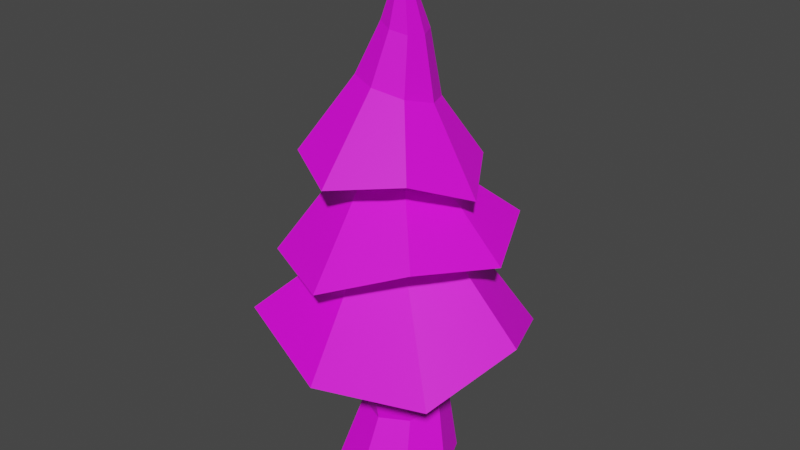 # Source: Tree01.blend  (saved by Blender 3.0.42; exported with 4.5.12 LTS)
import bpy
from mathutils import Matrix  # noqa: F401  (used for matrix-valued properties, if any)

bpy.ops.wm.read_factory_settings(use_empty=True)
scene = bpy.context.scene
scene.name = 'Scene'

# ---- images (referenced by path relative to the original .blend; pixels are not part of the script)
import os
ASSET_DIR = os.environ.get("B2B_ASSET_DIR", "")  # directory of the original .blend (textures are referenced by path, not embedded)
HERE = os.path.dirname(os.path.abspath(__file__))  # packed textures are extracted next to this script under _unpacked/

def load_image(name, relpath, width, height, colorspace="sRGB"):
    """Load a texture the original file referenced (path relative to the .blend, or extracted next to this script)."""
    p = next((c for c in (os.path.join(HERE, relpath), os.path.join(ASSET_DIR, relpath)) if relpath and os.path.exists(c)), "")
    if p:
        img = bpy.data.images.load(p, check_existing=True)
        img.name = name
    else:  # same state as the original file: an image datablock whose file is absent (Cycles renders it pink)
        img = bpy.data.images.new(name, width, height)
        img.source = "FILE"
        img.filepath = "//" + (relpath or name)
    img.colorspace_settings.name = colorspace
    return img
img_grass001_albedo_jpg = load_image('Grass001_Albedo.jpg', 'Grass001_Albedo.jpg', 1024, 1024, 'sRGB')
img_bark012_albedo_jpg = load_image('Bark012_Albedo.jpg', 'Bark012_Albedo.jpg', 1024, 1024, 'sRGB')

# ---- materials (node trees are filled in below, after node groups)
mat_material_006 = bpy.data.materials.new('Material_006')
mat_material_006.use_transparent_shadow = False
mat_material_006.diffuse_color = (0.1057, 0.287, 0.01269, 1.0)
mat_material_006.roughness = 0.5528
mat_material_005 = bpy.data.materials.new('Material_005')
mat_material_005.use_transparent_shadow = False
mat_material_005.diffuse_color = (0.5984, 0.3217, 0.04238, 1.0)
mat_material_005.roughness = 0.5528

# ---- material node trees
mat_material_006.use_nodes = True; mat_material_006.node_tree.nodes.clear()
_N = mat_material_006.node_tree.nodes; _L = mat_material_006.node_tree.links
n0 = _N.new('ShaderNodeBsdfPrincipled'); n0.name = 'Principled BSDF'; n0.location = (10, 300)
n0.distribution = 'GGX'
n0.subsurface_method = 'RANDOM_WALK_SKIN'
n0.inputs[2].default_value = 0.5528
n0.inputs[3].default_value = 1.45
n0.inputs[27].default_value = (0.0, 0.0, 0.0, 1.0)
n0.inputs[28].default_value = 1.0
n1 = _N.new('ShaderNodeNormalMap'); n1.name = 'Normal Map'; n1.location = (-300, -300)
n1.label = 'Normal/Map'
n2 = _N.new('ShaderNodeOutputMaterial'); n2.name = 'Material Output'; n2.location = (300, 300)
n3 = _N.new('ShaderNodeTexImage'); n3.name = 'Image Texture'; n3.location = (-418, 244)
n3.image = img_grass001_albedo_jpg
_L.new(n0.outputs[0], n2.inputs[0])
_L.new(n1.outputs[0], n0.inputs[5])
_L.new(n3.outputs[0], n0.inputs[0])
n2.is_active_output = True
mat_material_005.use_nodes = True; mat_material_005.node_tree.nodes.clear()
_N = mat_material_005.node_tree.nodes; _L = mat_material_005.node_tree.links
n0 = _N.new('ShaderNodeBsdfPrincipled'); n0.name = 'Principled BSDF'; n0.location = (10, 300)
n0.distribution = 'GGX'
n0.subsurface_method = 'RANDOM_WALK_SKIN'
n0.inputs[2].default_value = 0.5528
n0.inputs[3].default_value = 1.45
n0.inputs[27].default_value = (0.0, 0.0, 0.0, 1.0)
n0.inputs[28].default_value = 1.0
n1 = _N.new('ShaderNodeOutputMaterial'); n1.name = 'Material Output'; n1.location = (300, 300)
n2 = _N.new('ShaderNodeNormalMap'); n2.name = 'Normal Map'; n2.location = (-300, -300)
n2.label = 'Normal/Map'
n3 = _N.new('ShaderNodeTexImage'); n3.name = 'Image Texture'; n3.location = (-449, 204)
n3.image = img_bark012_albedo_jpg
_L.new(n0.outputs[0], n1.inputs[0])
_L.new(n2.outputs[0], n0.inputs[5])
_L.new(n3.outputs[0], n0.inputs[0])
n1.is_active_output = True

# ---- world
world_world = bpy.data.worlds.new('World'); scene.world = world_world
world_world.use_nodes = True; world_world.node_tree.nodes.clear()
_N = world_world.node_tree.nodes; _L = world_world.node_tree.links
n0 = _N.new('ShaderNodeOutputWorld'); n0.name = 'World Output'; n0.location = (300, 300)
n1 = _N.new('ShaderNodeBackground'); n1.name = 'Background'; n1.location = (10, 300)
n1.inputs[0].default_value = (0.05088, 0.05088, 0.05088, 1.0)
_L.new(n1.outputs[0], n0.inputs[0])
n0.is_active_output = True
world_world.color = (0.05088, 0.05088, 0.05088)
world_world.use_sun_shadow = False
world_world.sun_shadow_jitter_overblur = 0.0

# ---- meshes
me_scene = bpy.data.meshes.new('Scene')
me_scene.from_pydata([(0.2525, 0.09449, 4.323), (0.2016, -0.1944, 4.994), (0.1106, 0.1552, 4.36), (-0.03132, -0.1987, 4.397), (0.1106, -0.2594, 4.36), (-0.03132, 0.09449, 4.397), (-0.09009, -0.05211, 4.412), (0.3112, -0.05211, 4.308), (0.2525, -0.1987, 4.323), (-0.7765, 0.7256, 1.714), (-0.2142, 0.2142, 1.553), (3.661e-09, 0.3029, 1.553), (0.1436, 1.153, 1.563), (-0.4131, 0.4195, 2.248), (-0.6885, 0.7202, 2.377), (-1.102, 0.05309, 2.053), (-0.5842, -2.759e-07, 2.217), (0.933, 0.8533, 1.445), (0.4131, 0.4195, 2.394), (2.4e-08, 0.5933, 2.321), (1.005, -0.8525, 1.356), (0.4131, -0.4195, 2.394), (0.5842, -2.429e-07, 2.424), (1.315, -0.00245, 1.698), (-1.016, -0.8829, 1.628), (-0.4131, -0.4195, 2.248), (7.507e-08, -0.5933, 2.321), (5.798e-05, -1.204, 1.357), (-1.257, 0.1301, 1.384), (0.7661, 0.7804, 2.561), (0.3216, 0.3171, 3.024), (3.676e-09, 0.4485, 3.002), (-0.002143, 1.104, 2.425), (1.109, 0.004392, 2.425), (-0.0192, -1.106, 2.235), (0.7661, -0.7801, 2.561), (-0.7704, -0.7801, 2.289), (-0.4548, -3.016e-07, 3.077), (-0.9062, -0.03391, 2.994), (-0.5853, -0.6524, 3.258), (-0.3216, -0.3171, 3.131), (0.3216, -0.3171, 3.131), (0.4548, -2.776e-07, 3.077), (4.343e-08, -0.4485, 3.153), (-0.3216, 0.3171, 3.024), (0.9022, -0.09582, 3.018), (0.3835, -0.01249, 3.729), (0.2599, 0.2521, 3.693), (0.554, 0.4742, 3.174), (0.01707, 0.7816, 3.017), (-0.5853, 0.5356, 3.058), (0.6194, -0.6524, 3.258), (-0.02541, -0.9557, 3.147), (-0.2473, -0.2822, 3.913), (0.0248, -0.3903, 3.884), (0.2861, -0.2786, 3.808), (-0.3708, -0.01765, 3.877), (-0.01219, 0.3602, 3.722), (-0.2735, 0.2484, 3.798), (0.2142, 0.2142, 1.553), (0.3029, -2.457e-07, 1.553), (0.2142, -0.2142, 1.553), (3.014e-08, -0.3029, 1.553), (-0.2142, -0.2142, 1.553), (-0.3029, -2.625e-07, 1.553), (-0.01094, 0.2814, 1.176), (0.2276, 0.1812, 1.135), (0.2276, -0.3029, 1.135), (0.2995, -0.2006, 0.5634), (0.004041, -0.3186, 0.5311), (-0.01094, -0.4032, 1.176), (0.3264, -0.0609, 1.118), (-0.2495, -0.3029, 1.217), (-0.3483, -0.0609, 1.234), (-0.2495, 0.1812, 1.217), (0.2995, 0.3694, 0.7194), (0.4081, 0.4081, -0.01503), (0.5771, -2.43e-07, -0.01503), (0.4219, 0.08445, 0.6414), (-0.2914, -0.2006, 0.5634), (-0.4138, 0.08445, 0.6414), (-0.2914, 0.3694, 0.7194), (0.004041, 0.4875, 0.7518), (-0.4081, 0.4081, -0.01503), (-0.5771, -2.752e-07, -0.01503), (0.4081, -0.4081, -0.01503), (4.113e-08, -0.5771, -0.01503), (-9.318e-09, 0.5771, -0.01503), (-0.4081, -0.4081, -0.01503)], [], [(0, 2, 1), (3, 4, 1), (5, 6, 1), (7, 0, 1), (4, 8, 1), (6, 3, 1), (2, 5, 1), (9, 11, 10), (9, 12, 11), (13, 15, 14), (13, 16, 15), (17, 19, 18), (17, 12, 19), (20, 22, 21), (20, 23, 22), (24, 26, 25), (24, 27, 26), (9, 16, 13), (9, 28, 16), (23, 18, 22), (23, 17, 18), (27, 21, 26), (27, 20, 21), (28, 25, 16), (28, 24, 25), (12, 13, 19), (12, 9, 13), (29, 31, 30), (29, 32, 31), (22, 29, 33), (22, 18, 29), (26, 35, 34), (26, 21, 35), (16, 36, 15), (16, 25, 36), (19, 14, 32), (19, 13, 14), (18, 32, 29), (18, 19, 32), (21, 33, 35), (21, 22, 33), (25, 34, 36), (25, 26, 34), (37, 39, 38), (37, 40, 39), (35, 42, 41), (35, 33, 42), (36, 43, 40), (36, 34, 43), (14, 37, 44), (14, 15, 37), (33, 30, 42), (33, 29, 30), (34, 41, 43), (34, 35, 41), (15, 40, 37), (15, 36, 40), (32, 44, 31), (32, 14, 44), (45, 47, 46), (45, 48, 47), (31, 50, 49), (31, 44, 50), (30, 49, 48), (30, 31, 49), (41, 45, 51), (41, 42, 45), (40, 52, 39), (40, 43, 52), (44, 38, 50), (44, 37, 38), (42, 48, 45), (42, 30, 48), (43, 51, 52), (43, 41, 51), (53, 4, 3), (53, 54, 4), (52, 55, 54), (52, 51, 55), (38, 53, 56), (38, 39, 53), (49, 58, 57), (49, 50, 58), (48, 57, 47), (48, 49, 57), (51, 46, 55), (51, 45, 46), (39, 54, 53), (39, 52, 54), (50, 38, 56), (50, 56, 58), (58, 56, 6), (58, 6, 5), (46, 0, 7), (46, 47, 0), (54, 8, 4), (54, 55, 8), (56, 3, 6), (56, 53, 3), (57, 5, 2), (57, 58, 5), (47, 2, 0), (47, 57, 2), (55, 46, 7), (55, 7, 8), (8, 7, 1), (12, 59, 11), (12, 17, 59), (23, 61, 60), (23, 20, 61), (27, 63, 62), (27, 24, 63), (28, 10, 64), (28, 9, 10), (17, 60, 59), (17, 23, 60), (20, 62, 61), (20, 27, 62), (24, 64, 63), (24, 28, 64), (11, 66, 65), (11, 59, 66), (67, 69, 68), (67, 70, 69), (60, 67, 71), (60, 61, 67), (62, 72, 70), (62, 63, 72), (64, 74, 73), (64, 10, 74), (59, 71, 66), (59, 60, 71), (61, 70, 67), (61, 62, 70), (63, 73, 72), (63, 64, 73), (10, 65, 74), (10, 11, 65), (75, 77, 76), (75, 78, 77), (72, 80, 79), (72, 73, 80), (74, 82, 81), (74, 65, 82), (65, 75, 82), (65, 66, 75), (71, 68, 78), (71, 67, 68), (70, 79, 69), (70, 72, 79), (73, 74, 81), (73, 81, 80), (80, 81, 83), (80, 83, 84), (66, 78, 75), (66, 71, 78), (85, 76, 77), (76, 85, 86), (76, 86, 87), (87, 86, 88), (87, 88, 83), (83, 88, 84), (68, 86, 85), (68, 69, 86), (79, 84, 88), (79, 80, 84), (81, 87, 83), (81, 82, 87), (82, 76, 87), (82, 75, 76), (78, 85, 77), (78, 68, 85), (69, 88, 86), (69, 79, 88)])
me_scene.polygons.foreach_set('use_smooth', [True] * 174)
me_scene.polygons.foreach_set('material_index', [0, 0, 0, 0, 0, 0, 0, 0, 0, 0, 0, 0, 0, 0, 0, 0, 0, 0, 0, 0, 0, 0, 0, 0, 0, 0, 0, 0, 0, 0, 0, 0, 0, 0, 0, 0, 0, 0, 0, 0, 0, 0, 0, 0, 0, 0, 0, 0, 0, 0, 0, 0, 0, 0, 0, 0, 0, 0, 0, 0, 0, 0, 0, 0, 0, 0, 0, 0, 0, 0, 0, 0, 0, 0, 0, 0, 0, 0, 0, 0, 0, 0, 0, 0, 0, 0, 0, 0, 0, 0, 0, 0, 0, 0, 0, 0, 0, 0, 0, 0, 0, 0, 0, 0, 0, 0, 0, 0, 0, 0, 0, 0, 0, 0, 0, 0, 0, 0, 0, 0, 1, 1, 1, 1, 1, 1, 1, 1, 1, 1, 1, 1, 1, 1, 1, 1, 1, 1, 1, 1, 1, 1, 1, 1, 1, 1, 1, 1, 1, 1, 1, 1, 1, 1, 1, 1, 1, 1, 1, 1, 1, 1, 1, 1, 1, 1, 1, 1, 1, 1, 1, 1, 1, 1])
_k = set([(0, 1), (0, 2), (0, 7), (0, 47), (1, 2), (1, 3), (1, 4), (1, 5), (1, 6), (1, 7), (1, 8), (2, 5), (2, 57), (3, 4), (3, 6), (3, 53), (4, 8), (4, 54), (5, 6), (5, 58), (6, 56), (7, 46), (8, 55), (9, 10), (9, 12), (9, 13), (9, 28), (10, 11), (10, 64), (10, 74), (11, 12), (11, 59), (11, 65), (12, 17), (12, 19), (13, 14), (13, 16), (13, 19), (14, 15), (14, 32), (14, 44), (15, 16), (15, 36), (15, 37), (16, 25), (16, 28), (17, 18), (17, 23), (17, 59), (18, 19), (18, 22), (18, 29), (19, 32), (20, 21), (20, 23), (20, 27), (20, 61), (21, 22), (21, 26), (21, 35), (22, 23), (22, 33), (23, 60), (24, 25), (24, 27), (24, 28), (24, 63), (25, 26), (25, 36), (26, 27), (26, 34), (27, 62), (28, 64), (29, 30), (29, 32), (29, 33), (30, 31), (30, 42), (30, 48), (31, 32), (31, 44), (31, 49), (33, 35), (33, 42), (34, 35), (34, 36), (34, 43), (35, 41), (36, 40), (37, 38), (37, 40), (37, 44), (38, 39), (38, 50), (38, 56), (39, 40), (39, 52), (39, 53), (40, 43), (41, 42), (41, 43), (41, 51), (42, 45), (43, 52), (44, 50), (45, 46), (45, 48), (45, 51), (46, 47), (46, 55), (47, 48), (47, 57), (48, 49), (49, 50), (49, 57), (50, 58), (51, 52), (51, 55), (52, 54), (53, 54), (53, 56), (54, 55), (57, 58), (59, 60), (59, 66), (60, 61), (60, 71), (61, 62), (61, 67), (62, 63), (62, 70), (63, 64), (63, 72), (64, 73), (65, 66), (65, 74), (65, 82), (66, 71), (66, 75), (67, 68), (67, 70), (67, 71), (68, 69), (68, 78), (68, 85), (69, 70), (69, 79), (69, 86), (70, 72), (71, 78), (72, 73), (72, 79), (73, 74), (73, 80), (74, 81), (75, 76), (75, 78), (75, 82), (76, 77), (76, 87), (77, 78), (77, 85), (79, 80), (79, 88), (80, 84), (81, 82), (81, 83), (82, 87), (83, 84), (83, 87), (84, 88), (85, 86), (86, 88)])
me_scene.attributes.new('sharp_edge', 'BOOLEAN', 'EDGE').data.foreach_set('value', [ (min(e.vertices), max(e.vertices)) in _k for e in me_scene.edges])
_uv = me_scene.uv_layers.new(name='UVSet0')
_uv.uv.foreach_set('vector', [0.7226, 0.08596, 0.7097, 0.07164, 0.7905, 0.0, 0.6588, 0.7601, 0.6741, 0.7462, 0.7016, 0.8306, 0.1699, 0.6176, 0.1875, 0.6168, 0.1974, 0.7152, 0.7443, 0.09549, 0.7226, 0.08596, 0.7905, 0.0, 0.6741, 0.7462, 0.6964, 0.7388, 0.7016, 0.8306, 0.881, 0.09791, 0.8574, 0.09574, 0.8625, 0.0, 0.1467, 0.6225, 0.1699, 0.6176, 0.1974, 0.7152, 0.3269, 0.1345, 0.2204, 0.2116, 0.2219, 0.177, 0.3269, 0.1345, 0.3269, 0.2847, 0.2204, 0.2116, 0.5615, 0.1195, 0.5518, 0.001375, 0.6193, 0.1007, 0.5615, 0.1195, 0.5139, 0.07094, 0.5518, 0.001375, 1.0, 0.0, 1.0, 0.1893, 0.9517, 0.1676, 0.9814, 0.5082, 0.8988, 0.4576, 0.9814, 0.3433, 0.3269, 0.4259, 0.5144, 0.3396, 0.5136, 0.3919, 0.3269, 0.4259, 0.3646, 0.3057, 0.5144, 0.3396, 0.7189, 0.5779, 0.8654, 0.5516, 0.8431, 0.6005, 0.5364, 0.6371, 0.4055, 0.5646, 0.5364, 0.4559, 0.7834, 0.7841, 0.8431, 0.6684, 0.8654, 0.7158, 0.7834, 0.7841, 0.7016, 0.7335, 0.8431, 0.6684, 0.4718, 0.9943, 0.3953, 0.8443, 0.4622, 0.8566, 0.4718, 0.9943, 0.3269, 0.9943, 0.3953, 0.8443, 0.4055, 0.5646, 0.5136, 0.3919, 0.5364, 0.4559, 0.4055, 0.5646, 0.3269, 0.4259, 0.5136, 0.3919, 0.7016, 0.7335, 0.8431, 0.6005, 0.8431, 0.6684, 0.7016, 0.7335, 0.7189, 0.5779, 0.8431, 0.6005, 0.9834, 0.7914, 0.886, 0.9265, 0.8654, 0.8618, 0.9834, 0.7914, 0.9834, 0.945, 0.886, 0.9265, 0.7923, 0.7841, 0.7244, 0.9073, 0.7128, 0.8696, 0.7923, 0.7841, 0.8322, 0.8741, 0.7244, 0.9073, 0.4449, 0.2333, 0.5415, 0.3057, 0.4144, 0.3057, 0.4449, 0.2333, 0.5127, 0.2343, 0.5415, 0.3057, 0.3978, 0.1171, 0.3269, 0.2135, 0.3284, 0.08339, 0.3978, 0.1171, 0.3973, 0.1848, 0.3269, 0.2135, 0.5139, 0.07094, 0.4177, 0.0, 0.5518, 0.001375, 0.5139, 0.07094, 0.4461, 0.06995, 0.4177, 0.0, 0.561, 0.1872, 0.6193, 0.1007, 0.6314, 0.218, 0.561, 0.1872, 0.5615, 0.1195, 0.6193, 0.1007, 0.5127, 0.2343, 0.6314, 0.218, 0.5415, 0.3057, 0.5127, 0.2343, 0.561, 0.1872, 0.6314, 0.218, 0.3973, 0.1848, 0.4144, 0.3057, 0.3269, 0.2135, 0.3973, 0.1848, 0.4449, 0.2333, 0.4144, 0.3057, 0.4461, 0.06995, 0.3284, 0.08339, 0.4177, 0.0, 0.4461, 0.06995, 0.3978, 0.1171, 0.3284, 0.08339, 0.6298, 0.3627, 0.5364, 0.3941, 0.5919, 0.3057, 0.6298, 0.3627, 0.5984, 0.4035, 0.5364, 0.3941, 0.8417, 0.3433, 0.7884, 0.479, 0.7657, 0.4464, 0.8417, 0.3433, 0.8988, 0.423, 0.7884, 0.479, 0.421, 0.6371, 0.3518, 0.7962, 0.3269, 0.7639, 0.421, 0.6371, 0.4932, 0.7062, 0.3518, 0.7962, 0.8322, 0.9909, 0.7016, 0.9949, 0.7197, 0.9592, 0.06485, 0.7152, 0.1559, 0.7628, 0.0, 0.8494, 0.8988, 0.423, 0.8042, 0.5287, 0.7884, 0.479, 0.8988, 0.423, 0.8988, 0.5516, 0.8042, 0.5287, 0.4932, 0.7062, 0.3715, 0.8443, 0.3518, 0.7962, 0.4932, 0.7062, 0.4932, 0.8417, 0.3715, 0.8443, 0.1559, 0.7628, 0.005651, 0.9012, 0.0, 0.8494, 0.1559, 0.7628, 0.1582, 0.9012, 0.005651, 0.9012, 0.8322, 0.8741, 0.7197, 0.9592, 0.7244, 0.9073, 0.8322, 0.8741, 0.8322, 0.9909, 0.7197, 0.9592, 0.7167, 0.3046, 0.6724, 0.168, 0.7153, 0.1775, 0.7167, 0.3046, 0.6314, 0.248, 0.6724, 0.168, 0.7208, 0.3891, 0.6902, 0.3065, 0.7657, 0.3671, 0.7208, 0.3891, 0.6805, 0.3567, 0.6902, 0.3065, 0.7271, 0.4408, 0.7657, 0.3671, 0.7657, 0.4605, 0.7271, 0.4408, 0.7208, 0.3891, 0.7657, 0.3671, 0.6451, 0.4876, 0.7152, 0.5468, 0.6238, 0.5516, 0.6451, 0.4876, 0.6958, 0.4816, 0.7152, 0.5468, 0.5984, 0.4035, 0.5365, 0.4888, 0.5364, 0.3941, 0.5984, 0.4035, 0.6047, 0.4552, 0.5365, 0.4888, 0.6805, 0.3567, 0.5919, 0.3057, 0.6902, 0.3065, 0.6805, 0.3567, 0.6298, 0.3627, 0.5919, 0.3057, 0.6958, 0.4816, 0.7657, 0.4605, 0.7152, 0.5468, 0.6958, 0.4816, 0.7271, 0.4408, 0.7657, 0.4605, 0.6047, 0.4552, 0.6238, 0.5516, 0.5365, 0.4888, 0.6047, 0.4552, 0.6451, 0.4876, 0.6238, 0.5516, 0.6157, 0.6997, 0.6741, 0.7462, 0.6588, 0.7601, 0.6157, 0.6997, 0.6463, 0.6789, 0.6741, 0.7462, 0.5937, 0.5516, 0.6872, 0.6644, 0.6463, 0.6789, 0.5937, 0.5516, 0.7016, 0.5571, 0.6872, 0.6644, 0.8852, 0.3397, 0.8433, 0.1742, 0.8852, 0.1879, 0.8852, 0.3397, 0.7905, 0.2807, 0.8433, 0.1742, 0.03466, 0.434, 0.1522, 0.5203, 0.1089, 0.5281, 0.03466, 0.434, 0.1256, 0.3984, 0.1522, 0.5203, 0.6314, 0.248, 0.6469, 0.1466, 0.6724, 0.168, 0.0, 0.496, 0.03466, 0.434, 0.1089, 0.5281, 0.7905, 0.2734, 0.7153, 0.1775, 0.7506, 0.1694, 0.7905, 0.2734, 0.7167, 0.3046, 0.7153, 0.1775, 0.5364, 0.6057, 0.6463, 0.6789, 0.6157, 0.6997, 0.5364, 0.6057, 0.5937, 0.5516, 0.6463, 0.6789, 0.1256, 0.3984, 0.1974, 0.3721, 0.1862, 0.5261, 0.1256, 0.3984, 0.1862, 0.5261, 0.1522, 0.5203, 0.1522, 0.5203, 0.1862, 0.5261, 0.1875, 0.6168, 0.1522, 0.5203, 0.1875, 0.6168, 0.1699, 0.6176, 0.7153, 0.1775, 0.7226, 0.08596, 0.7443, 0.09549, 0.7153, 0.1775, 0.6724, 0.168, 0.7226, 0.08596, 0.6463, 0.6789, 0.6964, 0.7388, 0.6741, 0.7462, 0.6463, 0.6789, 0.6872, 0.6644, 0.6964, 0.7388, 0.8852, 0.1879, 0.8574, 0.09574, 0.881, 0.09791, 0.8852, 0.1879, 0.8433, 0.1742, 0.8574, 0.09574, 0.1089, 0.5281, 0.1699, 0.6176, 0.1467, 0.6225, 0.1089, 0.5281, 0.1522, 0.5203, 0.1699, 0.6176, 0.6724, 0.168, 0.7097, 0.07164, 0.7226, 0.08596, 0.6724, 0.168, 0.6469, 0.1466, 0.7097, 0.07164, 0.7506, 0.1694, 0.7153, 0.1775, 0.7443, 0.09549, 0.7506, 0.1694, 0.7443, 0.09549, 0.7622, 0.09465, 0.7622, 0.09465, 0.7443, 0.09549, 0.7905, 0.0, 0.3269, 0.2847, 0.1949, 0.235, 0.2204, 0.2116, 0.3269, 0.2847, 0.2363, 0.3717, 0.1949, 0.235, 0.09605, 0.3721, 0.1367, 0.2081, 0.1602, 0.2336, 0.09605, 0.3721, 0.0, 0.2733, 0.1367, 0.2081, 0.01568, 0.1149, 0.1637, 0.15, 0.1381, 0.1735, 0.01568, 0.1149, 0.1235, 0.0, 0.1637, 0.15, 0.2761, 0.02875, 0.2219, 0.177, 0.1984, 0.1515, 0.2761, 0.02875, 0.3269, 0.1345, 0.2219, 0.177, 0.2363, 0.3717, 0.1602, 0.2336, 0.1949, 0.235, 0.2363, 0.3717, 0.09605, 0.3721, 0.1602, 0.2336, 0.0, 0.2733, 0.1381, 0.1735, 0.1367, 0.2081, 0.0, 0.2733, 0.01568, 0.1149, 0.1381, 0.1735, 0.1235, 0.0, 0.1984, 0.1515, 0.1637, 0.15, 0.1235, 0.0, 0.2761, 0.02875, 0.1984, 0.1515, 0.9127, 0.2387, 0.8852, 0.1872, 0.9127, 0.1848, 0.2396, 0.3721, 0.2633, 0.3819, 0.2598, 0.4423, 0.2511, 0.6847, 0.2705, 0.7663, 0.2244, 0.7535, 0.2511, 0.6847, 0.29, 0.6865, 0.2705, 0.7663, 0.2976, 0.3868, 0.3267, 0.4447, 0.2982, 0.4503, 0.2976, 0.3868, 0.3225, 0.3839, 0.3267, 0.4447, 0.2927, 0.6296, 0.3211, 0.6744, 0.29, 0.6865, 0.2927, 0.6296, 0.3198, 0.6237, 0.3211, 0.6744, 0.9029, 0.7867, 0.8857, 0.7422, 0.9143, 0.7393, 0.9029, 0.7867, 0.8774, 0.7914, 0.8857, 0.7422, 0.2633, 0.3819, 0.2982, 0.4503, 0.2598, 0.4423, 0.2633, 0.3819, 0.2976, 0.3868, 0.2982, 0.4503, 0.2586, 0.6232, 0.29, 0.6865, 0.2511, 0.6847, 0.2586, 0.6232, 0.2927, 0.6296, 0.29, 0.6865, 0.9374, 0.7907, 0.9143, 0.7393, 0.9535, 0.7414, 0.9374, 0.7907, 0.9029, 0.7867, 0.9143, 0.7393, 0.9474, 0.2371, 0.9127, 0.1848, 0.9517, 0.1889, 0.9474, 0.2371, 0.9127, 0.2387, 0.9127, 0.1848, 0.2288, 0.5041, 0.2793, 0.6232, 0.2139, 0.6138, 0.2288, 0.5041, 0.2732, 0.522, 0.2793, 0.6232, 0.9535, 0.7414, 0.9003, 0.6526, 0.9477, 0.6472, 0.9535, 0.7414, 0.9143, 0.7393, 0.9003, 0.6526, 0.9517, 0.1889, 0.8958, 0.1169, 0.9431, 0.1099, 0.9517, 0.1889, 0.9127, 0.1848, 0.8958, 0.1169, 0.234, 0.4256, 0.2288, 0.5041, 0.1974, 0.486, 0.234, 0.4256, 0.2598, 0.4423, 0.2288, 0.5041, 0.2982, 0.4503, 0.3044, 0.5292, 0.2732, 0.522, 0.2982, 0.4503, 0.3267, 0.4447, 0.3044, 0.5292, 0.9803, 0.7474, 0.9477, 0.6472, 0.9797, 0.6572, 0.9803, 0.7474, 0.9535, 0.7414, 0.9477, 0.6472, 0.9143, 0.7393, 0.8857, 0.7422, 0.8654, 0.6701, 0.9143, 0.7393, 0.8654, 0.6701, 0.9003, 0.6526, 0.9003, 0.6526, 0.8654, 0.6701, 0.8661, 0.5607, 0.9003, 0.6526, 0.8661, 0.5607, 0.9146, 0.5516, 0.2598, 0.4423, 0.2732, 0.522, 0.2288, 0.5041, 0.2598, 0.4423, 0.2982, 0.4503, 0.2732, 0.522, 0.5831, 0.8306, 0.5364, 0.9434, 0.5364, 0.8773, 0.5364, 0.9434, 0.5831, 0.8306, 0.6491, 0.8306, 0.5364, 0.9434, 0.6491, 0.8306, 0.5831, 0.9902, 0.5831, 0.9902, 0.6491, 0.8306, 0.6958, 0.8774, 0.5831, 0.9902, 0.6958, 0.8774, 0.6491, 0.9903, 0.6491, 0.9903, 0.6958, 0.8774, 0.6958, 0.9435, 0.2244, 0.7535, 0.2694, 0.8567, 0.2044, 0.8446, 0.2244, 0.7535, 0.2705, 0.7663, 0.2694, 0.8567, 0.9477, 0.6472, 0.9146, 0.5516, 0.9803, 0.5594, 0.9477, 0.6472, 0.9003, 0.6526, 0.9146, 0.5516, 0.9431, 0.1099, 0.8856, 0.003089, 0.9517, 0.0, 0.9431, 0.1099, 0.8958, 0.1169, 0.8856, 0.003089, 0.5356, 0.6371, 0.5356, 0.766, 0.4932, 0.7417, 0.1907, 0.8299, 0.1582, 0.8177, 0.1907, 0.7152, 0.2732, 0.522, 0.3267, 0.6178, 0.2793, 0.6232, 0.1974, 0.7233, 0.2244, 0.7535, 0.2044, 0.8446, 0.2705, 0.7663, 0.3211, 0.8455, 0.2694, 0.8567, 0.2705, 0.7663, 0.3088, 0.7542, 0.3211, 0.8455])
_uv.active_render = True
_uv = me_scene.uv_layers.new(name='UVSet1')
_uv.uv.foreach_set('vector', [0.1096, 0.4274, 0.1108, 0.4293, 0.1189, 0.4228, 0.09757, 0.6556, 0.09794, 0.6533, 0.08863, 0.6528, 0.111, 0.318, 0.1122, 0.32, 0.1208, 0.3158, 0.1091, 0.4252, 0.1096, 0.4274, 0.1189, 0.4228, 0.108, 0.8786, 0.1077, 0.8808, 0.1171, 0.8788, 0.0969, 0.6578, 0.09757, 0.6556, 0.08863, 0.6528, 0.1103, 0.3158, 0.111, 0.318, 0.1208, 0.3158, 0.09976, 0.226, 0.1083, 0.2163, 0.1046, 0.2159, 0.09976, 0.226, 0.1144, 0.2271, 0.1083, 0.2163, 0.1004, 0.5535, 0.08869, 0.5528, 0.09897, 0.5595, 0.1004, 0.5535, 0.09557, 0.5488, 0.08869, 0.5528, 0.2154, 0.2088, 0.2343, 0.2066, 0.2306, 0.2011, 0.2154, 0.2088, 0.2249, 0.2168, 0.2343, 0.2066, 0.1029, 0.7572, 0.08863, 0.7724, 0.09505, 0.774, 0.1029, 0.7572, 0.08878, 0.7574, 0.08863, 0.7724, 0.118, 0.7836, 0.1005, 0.7777, 0.1037, 0.7836, 0.118, 0.7836, 0.114, 0.768, 0.1005, 0.7777, 0.4637, 0.2052, 0.4511, 0.2089, 0.4565, 0.2127, 0.4637, 0.2052, 0.4577, 0.1947, 0.4511, 0.2089, 0.2141, 0.1947, 0.2306, 0.2011, 0.2291, 0.1947, 0.2141, 0.1947, 0.2154, 0.2088, 0.2306, 0.2011, 0.114, 0.768, 0.09505, 0.774, 0.1005, 0.7777, 0.114, 0.768, 0.1029, 0.7572, 0.09505, 0.774, 0.4577, 0.1947, 0.4444, 0.2088, 0.4511, 0.2089, 0.4577, 0.1947, 0.4421, 0.1947, 0.4444, 0.2088, 0.2249, 0.2168, 0.2401, 0.2098, 0.2343, 0.2066, 0.2249, 0.2168, 0.2394, 0.2202, 0.2401, 0.2098, 0.1068, 0.08863, 0.1028, 0.1018, 0.1076, 0.1001, 0.1068, 0.08863, 0.0949, 0.09183, 0.1028, 0.1018, 0.1118, 0.542, 0.1188, 0.5514, 0.1188, 0.5391, 0.1118, 0.542, 0.1116, 0.5486, 0.1188, 0.5514, 0.1003, 0.5373, 0.11, 0.5301, 0.09673, 0.5306, 0.1003, 0.5373, 0.107, 0.5373, 0.11, 0.5301, 0.09557, 0.5488, 0.08863, 0.5393, 0.08869, 0.5528, 0.09557, 0.5488, 0.09555, 0.5421, 0.08863, 0.5393, 0.107, 0.5533, 0.09897, 0.5595, 0.1103, 0.5601, 0.107, 0.5533, 0.1004, 0.5535, 0.09897, 0.5595, 0.1116, 0.5486, 0.1103, 0.5601, 0.1188, 0.5514, 0.1116, 0.5486, 0.107, 0.5533, 0.1103, 0.5601, 0.107, 0.5373, 0.1188, 0.5391, 0.11, 0.5301, 0.107, 0.5373, 0.1118, 0.542, 0.1188, 0.5391, 0.09555, 0.5421, 0.09673, 0.5306, 0.08863, 0.5393, 0.09555, 0.5421, 0.1003, 0.5373, 0.09673, 0.5306, 0.3346, 0.2044, 0.3373, 0.1947, 0.3287, 0.2013, 0.3346, 0.2044, 0.3386, 0.2011, 0.3373, 0.1947, 0.1266, 0.1006, 0.1123, 0.102, 0.1153, 0.1061, 0.1266, 0.1006, 0.1192, 0.09041, 0.1123, 0.102, 0.7982, 0.09721, 0.7816, 0.1028, 0.7855, 0.106, 0.7982, 0.09721, 0.7898, 0.08863, 0.7816, 0.1028, 0.5717, 0.2061, 0.5573, 0.2107, 0.5617, 0.2134, 0.5717, 0.2061, 0.5658, 0.1952, 0.5573, 0.2107, 0.1192, 0.09041, 0.1076, 0.1001, 0.1123, 0.102, 0.1192, 0.09041, 0.1068, 0.08863, 0.1076, 0.1001, 0.7898, 0.08863, 0.7768, 0.1011, 0.7816, 0.1028, 0.7898, 0.08863, 0.7766, 0.08863, 0.7768, 0.1011, 0.5658, 0.1952, 0.5523, 0.2101, 0.5573, 0.2107, 0.5658, 0.1952, 0.5523, 0.1947, 0.5523, 0.2101, 0.0949, 0.09183, 0.1001, 0.1061, 0.1028, 0.1018, 0.0949, 0.09183, 0.08863, 0.1014, 0.1001, 0.1061, 0.08863, 0.4228, 0.1008, 0.431, 0.1008, 0.4266, 0.08863, 0.4228, 0.09137, 0.4321, 0.1008, 0.431, 0.3375, 0.2131, 0.3295, 0.2107, 0.3356, 0.2175, 0.3375, 0.2131, 0.3342, 0.2094, 0.3295, 0.2107, 0.3425, 0.2136, 0.3356, 0.2175, 0.3446, 0.2176, 0.3425, 0.2136, 0.3375, 0.2131, 0.3356, 0.2175, 0.3472, 0.2056, 0.3532, 0.2126, 0.3534, 0.2029, 0.3472, 0.2056, 0.3467, 0.2107, 0.3532, 0.2126, 0.3386, 0.2011, 0.3468, 0.1947, 0.3373, 0.1947, 0.3386, 0.2011, 0.3438, 0.2016, 0.3468, 0.1947, 0.3342, 0.2094, 0.3287, 0.2013, 0.3295, 0.2107, 0.3342, 0.2094, 0.3346, 0.2044, 0.3287, 0.2013, 0.3467, 0.2107, 0.3446, 0.2176, 0.3532, 0.2126, 0.3467, 0.2107, 0.3425, 0.2136, 0.3446, 0.2176, 0.3438, 0.2016, 0.3534, 0.2029, 0.3468, 0.1947, 0.3438, 0.2016, 0.3472, 0.2056, 0.3534, 0.2029, 0.1054, 0.6575, 0.09794, 0.6533, 0.09757, 0.6556, 0.1054, 0.6575, 0.1052, 0.6531, 0.09794, 0.6533, 0.08863, 0.8722, 0.09986, 0.8817, 0.1009, 0.8774, 0.08863, 0.8722, 0.08873, 0.8821, 0.09986, 0.8817, 0.118, 0.6686, 0.1054, 0.6575, 0.1048, 0.6618, 0.118, 0.6686, 0.1175, 0.6581, 0.1054, 0.6575, 0.08863, 0.3158, 0.102, 0.3214, 0.1005, 0.3174, 0.08863, 0.3158, 0.09001, 0.3251, 0.102, 0.3214, 0.09137, 0.4321, 0.1028, 0.4349, 0.1008, 0.431, 0.09137, 0.4321, 0.09262, 0.4415, 0.1028, 0.4349, 0.08873, 0.8821, 0.1001, 0.8861, 0.09986, 0.8817, 0.08873, 0.8821, 0.08863, 0.8919, 0.1001, 0.8861, 0.1175, 0.6581, 0.1052, 0.6531, 0.1054, 0.6575, 0.1175, 0.6581, 0.118, 0.6487, 0.1052, 0.6531, 0.09001, 0.3251, 0.09307, 0.3342, 0.1048, 0.3247, 0.09001, 0.3251, 0.1048, 0.3247, 0.102, 0.3214, 0.102, 0.3214, 0.1048, 0.3247, 0.1122, 0.32, 0.102, 0.3214, 0.1122, 0.32, 0.111, 0.318, 0.1008, 0.4266, 0.1096, 0.4274, 0.1091, 0.4252, 0.1008, 0.4266, 0.1008, 0.431, 0.1096, 0.4274, 0.1009, 0.8774, 0.1077, 0.8808, 0.108, 0.8786, 0.1009, 0.8774, 0.09986, 0.8817, 0.1077, 0.8808, 0.1048, 0.6618, 0.09757, 0.6556, 0.0969, 0.6578, 0.1048, 0.6618, 0.1054, 0.6575, 0.09757, 0.6556, 0.1005, 0.3174, 0.111, 0.318, 0.1103, 0.3158, 0.1005, 0.3174, 0.102, 0.3214, 0.111, 0.318, 0.1008, 0.431, 0.1108, 0.4293, 0.1096, 0.4274, 0.1008, 0.431, 0.1028, 0.4349, 0.1108, 0.4293, 0.09986, 0.8817, 0.1001, 0.8861, 0.108, 0.8831, 0.09986, 0.8817, 0.108, 0.8831, 0.1077, 0.8808, 0.1077, 0.8808, 0.108, 0.8831, 0.1171, 0.8788, 0.1144, 0.2271, 0.1111, 0.214, 0.1083, 0.2163, 0.1144, 0.2271, 0.1239, 0.2195, 0.1111, 0.214, 0.1255, 0.2056, 0.1092, 0.2076, 0.1115, 0.2104, 0.1255, 0.2056, 0.1168, 0.1947, 0.1092, 0.2076, 0.1014, 0.1947, 0.1028, 0.2096, 0.1057, 0.2073, 0.1014, 0.1947, 0.08863, 0.2041, 0.1028, 0.2096, 0.08976, 0.2195, 0.1046, 0.2159, 0.1024, 0.2131, 0.08976, 0.2195, 0.09976, 0.226, 0.1046, 0.2159, 0.1239, 0.2195, 0.1115, 0.2104, 0.1111, 0.214, 0.1239, 0.2195, 0.1255, 0.2056, 0.1115, 0.2104, 0.1168, 0.1947, 0.1057, 0.2073, 0.1092, 0.2076, 0.1168, 0.1947, 0.1014, 0.1947, 0.1057, 0.2073, 0.08863, 0.2041, 0.1024, 0.2131, 0.1028, 0.2096, 0.08863, 0.2041, 0.08976, 0.2195, 0.1024, 0.2131, 0.4641, 0.09488, 0.4579, 0.09104, 0.4584, 0.09502, 0.4641, 0.09488, 0.4641, 0.09143, 0.4579, 0.09104, 0.3457, 0.094, 0.337, 0.09092, 0.3372, 0.09576, 0.3457, 0.094, 0.3463, 0.09036, 0.337, 0.09092, 0.3518, 0.09799, 0.3457, 0.094, 0.3455, 0.09765, 0.3518, 0.09799, 0.3516, 0.09466, 0.3457, 0.094, 0.2152, 0.09148, 0.2203, 0.09432, 0.2208, 0.09071, 0.2152, 0.09148, 0.2155, 0.09483, 0.2203, 0.09432, 0.6648, 0.08986, 0.6696, 0.09267, 0.6694, 0.08885, 0.6648, 0.08986, 0.6647, 0.09324, 0.6696, 0.09267, 0.5761, 0.0933, 0.5697, 0.08903, 0.57, 0.09284, 0.5761, 0.0933, 0.5761, 0.08992, 0.5697, 0.08903, 0.3516, 0.09466, 0.3463, 0.09036, 0.3457, 0.094, 0.3516, 0.09466, 0.3518, 0.09137, 0.3463, 0.09036, 0.2155, 0.09483, 0.2199, 0.09795, 0.2203, 0.09432, 0.2155, 0.09483, 0.2152, 0.09812, 0.2199, 0.09795, 0.4641, 0.09814, 0.4584, 0.09502, 0.4594, 0.09892, 0.4641, 0.09814, 0.4641, 0.09488, 0.4584, 0.09502, 0.5637, 0.09506, 0.5528, 0.08863, 0.5528, 0.09506, 0.5637, 0.09506, 0.5625, 0.09055, 0.5528, 0.08863, 0.2203, 0.09432, 0.2285, 0.1003, 0.2299, 0.09569, 0.2203, 0.09432, 0.2199, 0.09795, 0.2285, 0.1003, 0.4594, 0.09892, 0.4514, 0.09489, 0.4514, 0.0995, 0.4594, 0.09892, 0.4584, 0.09502, 0.4514, 0.09489, 0.4584, 0.09502, 0.4513, 0.09045, 0.4514, 0.09489, 0.4584, 0.09502, 0.4579, 0.09104, 0.4513, 0.09045, 0.3455, 0.09765, 0.3372, 0.09576, 0.3388, 0.1003, 0.3455, 0.09765, 0.3457, 0.094, 0.3372, 0.09576, 0.2208, 0.09071, 0.2299, 0.09569, 0.2301, 0.09092, 0.2208, 0.09071, 0.2203, 0.09432, 0.2299, 0.09569, 0.6694, 0.08885, 0.6696, 0.09267, 0.677, 0.09506, 0.6694, 0.08885, 0.677, 0.09506, 0.6782, 0.09056, 0.6782, 0.09056, 0.677, 0.09506, 0.6879, 0.09506, 0.6782, 0.09056, 0.6879, 0.09506, 0.688, 0.08863, 0.57, 0.09284, 0.5625, 0.09055, 0.5637, 0.09506, 0.57, 0.09284, 0.5697, 0.08903, 0.5625, 0.09055, 0.8978, 0.08863, 0.9023, 0.09961, 0.9023, 0.09318, 0.9023, 0.09961, 0.8978, 0.08863, 0.8914, 0.08863, 0.9023, 0.09961, 0.8914, 0.08863, 0.8978, 0.1042, 0.8978, 0.1042, 0.8914, 0.08863, 0.8868, 0.09318, 0.8978, 0.1042, 0.8868, 0.09318, 0.8914, 0.1042, 0.8914, 0.1042, 0.8868, 0.09318, 0.8868, 0.09961, 0.3372, 0.09576, 0.3286, 0.08863, 0.3279, 0.09479, 0.3372, 0.09576, 0.337, 0.09092, 0.3286, 0.08863, 0.2299, 0.09569, 0.2384, 0.1013, 0.2393, 0.09507, 0.2299, 0.09569, 0.2285, 0.1003, 0.2384, 0.1013, 0.4514, 0.0995, 0.4404, 0.09515, 0.4408, 0.1015, 0.4514, 0.0995, 0.4514, 0.09489, 0.4404, 0.09515, 0.4514, 0.09489, 0.4407, 0.08863, 0.4404, 0.09515, 0.4514, 0.09489, 0.4513, 0.09045, 0.4407, 0.08863, 0.3388, 0.1003, 0.3279, 0.09479, 0.3287, 0.1013, 0.3388, 0.1003, 0.3372, 0.09576, 0.3279, 0.09479, 0.2301, 0.09092, 0.2393, 0.09507, 0.2386, 0.08863, 0.2301, 0.09092, 0.2299, 0.09569, 0.2393, 0.09507])
me_scene.materials.append(mat_material_006)
me_scene.materials.append(mat_material_005)
me_scene.use_remesh_fix_poles = True
me_scene.use_remesh_preserve_attributes = False
me_scene.update()
me_scene.normals_split_custom_set([tuple(v) for v in zip(*[iter([0.4457, 0.8093, 0.3826, 0.4457, 0.8093, 0.3826, 0.4457, 0.8093, 0.3826, -0.3569, -0.9227, 0.146, -0.3569, -0.9227, 0.146, -0.3569, -0.9227, 0.146, -0.7918, 0.3682, 0.4873, -0.7918, 0.3682, 0.4873, -0.7918, 0.3682, 0.4873, 0.9136, 0.3436, 0.2175, 0.9136, 0.3436, 0.2175, 0.9136, 0.3436, 0.2175, 0.4011, -0.9153, 0.03631, 0.4011, -0.9153, 0.03631, 0.4011, -0.9153, 0.03631, -0.8606, -0.3803, 0.3387, -0.8606, -0.3803, 0.3387, -0.8606, -0.3803, 0.3387, -0.2299, 0.8377, 0.4954, -0.2299, 0.8377, 0.4954, -0.2299, 0.8377, 0.4954, -0.1646, 0.07395, -0.9836, -0.1646, 0.07393, -0.9836, -0.1646, 0.07389, -0.9836, -0.1646, 0.07395, -0.9836, -0.1646, 0.0739, -0.9836, -0.1646, 0.07393, -0.9836, 0.1462, 0.2342, -0.9611, 0.1462, 0.2342, -0.9611, 0.1462, 0.2342, -0.9611, 0.1462, 0.2342, -0.9611, 0.1462, 0.2342, -0.9611, 0.1462, 0.2342, -0.9611, 0.3203, 0.7591, 0.5667, 0.3203, 0.7591, 0.5667, 0.3203, 0.7591, 0.5667, 0.3203, 0.7591, 0.5667, 0.3203, 0.7591, 0.5667, 0.3203, 0.7591, 0.5667, 0.6675, -0.4309, 0.6072, 0.6675, -0.4309, 0.6072, 0.6675, -0.4309, 0.6072, 0.6675, -0.4309, 0.6072, 0.6676, -0.4309, 0.6072, 0.6675, -0.4309, 0.6072, -0.1866, -0.7785, 0.5992, -0.1866, -0.7785, 0.5992, -0.1866, -0.7785, 0.5993, -0.1866, -0.7785, 0.5992, -0.1866, -0.7785, 0.5993, -0.1866, -0.7785, 0.5992, -0.7334, 0.2451, 0.6341, -0.7331, 0.2453, 0.6343, -0.7332, 0.2453, 0.6343, -0.7334, 0.2451, 0.6341, -0.7332, 0.2453, 0.6343, -0.7331, 0.2453, 0.6343, 0.669, 0.4256, 0.6093, 0.669, 0.4256, 0.6093, 0.669, 0.4256, 0.6093, 0.669, 0.4256, 0.6093, 0.669, 0.4256, 0.6093, 0.669, 0.4256, 0.6093, 0.2764, -0.8162, 0.5074, 0.2763, -0.8162, 0.5075, 0.2764, -0.8162, 0.5074, 0.2764, -0.8162, 0.5074, 0.2764, -0.8162, 0.5074, 0.2763, -0.8162, 0.5075, -0.739, -0.08473, 0.6683, -0.739, -0.08471, 0.6683, -0.739, -0.08472, 0.6683, -0.739, -0.08473, 0.6683, -0.739, -0.08474, 0.6683, -0.739, -0.08471, 0.6683, -0.3116, 0.7636, 0.5655, -0.3115, 0.7636, 0.5656, -0.3115, 0.7636, 0.5656, -0.3116, 0.7636, 0.5655, -0.3115, 0.7636, 0.5656, -0.3115, 0.7636, 0.5656, 0.1569, 0.6385, 0.7535, 0.1569, 0.6385, 0.7535, 0.1569, 0.6385, 0.7535, 0.1569, 0.6385, 0.7535, 0.1569, 0.6385, 0.7535, 0.1569, 0.6385, 0.7535, 0.1283, 0.1423, -0.9815, 0.1283, 0.1423, -0.9815, 0.1283, 0.1423, -0.9815, 0.1283, 0.1423, -0.9815, 0.1283, 0.1423, -0.9815, 0.1283, 0.1423, -0.9815, 0.3054, 0.02778, -0.9518, 0.3054, 0.02776, -0.9518, 0.3054, 0.02777, -0.9518, 0.3054, 0.02778, -0.9518, 0.3054, 0.02778, -0.9518, 0.3054, 0.02776, -0.9518, 0.183, -0.1332, -0.974, 0.183, -0.1332, -0.974, 0.183, -0.1332, -0.974, 0.183, -0.1332, -0.974, 0.183, -0.1332, -0.974, 0.183, -0.1332, -0.974, -0.0293, 0.2674, -0.9631, -0.0293, 0.2675, -0.9631, -0.0293, 0.2675, -0.9631, -0.0293, 0.2674, -0.9631, -0.0293, 0.2675, -0.9631, -0.0293, 0.2675, -0.9631, 0.2499, 0.1949, -0.9484, 0.2499, 0.1949, -0.9484, 0.2499, 0.1949, -0.9484, 0.2499, 0.1949, -0.9484, 0.2499, 0.1949, -0.9484, 0.2499, 0.1949, -0.9484, 0.1299, -0.1419, -0.9813, 0.1299, -0.1419, -0.9813, 0.1299, -0.1419, -0.9813, 0.1299, -0.1419, -0.9813, 0.1299, -0.1419, -0.9813, 0.1299, -0.1419, -0.9813, 0.03227, 0.03661, -0.9988, 0.03224, 0.03659, -0.9988, 0.03226, 0.03661, -0.9988, 0.03227, 0.03661, -0.9988, 0.03224, 0.0366, -0.9988, 0.03224, 0.03659, -0.9988, 0.0866, -0.282, -0.9555, 0.08674, -0.2821, -0.9555, 0.08672, -0.2821, -0.9555, 0.0866, -0.282, -0.9555, 0.08674, -0.282, -0.9555, 0.08674, -0.2821, -0.9555, 0.6962, -0.1818, 0.6945, 0.6964, -0.1816, 0.6943, 0.6963, -0.1816, 0.6943, 0.6962, -0.1818, 0.6945, 0.6963, -0.1816, 0.6944, 0.6964, -0.1816, 0.6943, -0.3083, -0.7632, 0.5679, -0.3083, -0.7632, 0.5679, -0.3083, -0.7632, 0.5679, -0.3083, -0.7632, 0.5679, -0.3083, -0.7632, 0.5679, -0.3083, -0.7632, 0.5679, -0.7834, 0.2836, 0.5531, -0.7834, 0.2837, 0.5531, -0.7834, 0.2836, 0.5531, -0.7834, 0.2836, 0.5531, -0.7834, 0.2836, 0.5531, -0.7834, 0.2837, 0.5531, 0.6449, 0.2257, 0.7301, 0.6449, 0.2258, 0.7301, 0.6449, 0.2257, 0.7301, 0.6449, 0.2257, 0.7301, 0.6449, 0.2257, 0.7301, 0.6449, 0.2258, 0.7301, 0.147, -0.7695, 0.6215, 0.147, -0.7695, 0.6215, 0.147, -0.7694, 0.6216, 0.147, -0.7695, 0.6215, 0.1471, -0.7695, 0.6215, 0.147, -0.7695, 0.6215, -0.8247, -0.2007, 0.5288, -0.8247, -0.2007, 0.5288, -0.8247, -0.2007, 0.5288, -0.8247, -0.2007, 0.5288, -0.8247, -0.2007, 0.5288, -0.8247, -0.2007, 0.5288, -0.3509, 0.6534, 0.6708, -0.3509, 0.6534, 0.6708, -0.3509, 0.6534, 0.6708, -0.3509, 0.6534, 0.6708, -0.3509, 0.6534, 0.6708, -0.3509, 0.6534, 0.6708, 0.7619, 0.3522, 0.5435, 0.7619, 0.3522, 0.5435, 0.7619, 0.3522, 0.5435, 0.7619, 0.3522, 0.5435, 0.7619, 0.3523, 0.5435, 0.7619, 0.3522, 0.5435, -0.08835, 0.04881, -0.9949, -0.08835, 0.04881, -0.9949, -0.08835, 0.04881, -0.9949, -0.08835, 0.04881, -0.9949, -0.08835, 0.04881, -0.9949, -0.08835, 0.04881, -0.9949, 0.2855, 0.1724, -0.9428, 0.2855, 0.1724, -0.9428, 0.286, 0.1716, -0.9427, 0.2855, 0.1724, -0.9428, 0.2855, 0.1724, -0.9428, 0.2855, 0.1724, -0.9428, -0.07694, -0.2842, -0.9557, -0.07692, -0.2842, -0.9557, -0.07694, -0.2842, -0.9557, -0.07694, -0.2842, -0.9557, -0.07694, -0.2842, -0.9557, -0.07692, -0.2842, -0.9557, -0.1452, -0.09178, -0.9851, -0.1452, -0.09177, -0.9851, -0.1452, -0.09178, -0.9851, -0.1452, -0.09178, -0.9851, -0.1452, -0.09178, -0.9851, -0.1452, -0.09177, -0.9851, 0.06329, -0.02042, -0.9978, 0.06331, -0.02045, -0.9978, 0.0633, -0.02044, -0.9978, 0.06329, -0.02042, -0.9978, 0.06331, -0.02042, -0.9978, 0.06331, -0.02045, -0.9978, 0.1153, 0.1758, -0.9777, 0.1153, 0.1758, -0.9777, 0.1153, 0.1758, -0.9777, 0.1153, 0.1758, -0.9777, 0.1153, 0.1758, -0.9777, 0.1153, 0.1758, -0.9777, 0.1353, -0.098, -0.986, 0.1353, -0.09798, -0.986, 0.1353, -0.09798, -0.986, 0.1353, -0.098, -0.986, 0.1353, -0.09796, -0.986, 0.1353, -0.09798, -0.986, -0.3189, -0.8988, 0.3008, -0.3189, -0.8988, 0.3008, -0.3189, -0.8988, 0.3008, -0.3189, -0.8988, 0.3008, -0.3189, -0.8988, 0.3008, -0.3189, -0.8988, 0.3008, 0.3124, -0.7334, 0.6038, 0.3124, -0.7334, 0.6038, 0.3124, -0.7334, 0.6038, 0.3124, -0.7334, 0.6038, 0.3124, -0.7334, 0.6038, 0.3124, -0.7334, 0.6038, -0.8189, -0.2343, 0.524, -0.8189, -0.2343, 0.524, -0.8189, -0.2343, 0.524, -0.8189, -0.2343, 0.524, -0.8189, -0.2343, 0.524, -0.8189, -0.2343, 0.524, -0.2836, 0.8379, 0.4664, -0.2836, 0.8379, 0.4664, -0.2836, 0.8379, 0.4664, -0.2836, 0.8379, 0.4664, -0.2836, 0.8379, 0.4664, -0.2836, 0.8379, 0.4664, 0.3288, 0.7973, 0.5061, 0.3288, 0.7973, 0.5061, 0.3288, 0.7973, 0.5061, 0.3288, 0.7973, 0.5061, 0.3288, 0.7973, 0.5061, 0.3288, 0.7973, 0.5061, 0.7961, -0.1396, 0.5888, 0.7961, -0.1396, 0.5888, 0.7961, -0.1396, 0.5888, 0.7961, -0.1396, 0.5888, 0.7961, -0.1396, 0.5888, 0.7961, -0.1396, 0.5888, -0.2769, -0.76, 0.588, -0.2768, -0.76, 0.588, -0.2768, -0.76, 0.588, -0.2769, -0.76, 0.588, -0.2769, -0.76, 0.588, -0.2768, -0.76, 0.588, -0.7831, 0.4006, 0.4757, -0.7831, 0.4006, 0.4757, -0.7831, 0.4006, 0.4757, -0.7831, 0.4006, 0.4757, -0.7831, 0.4006, 0.4757, -0.7831, 0.4006, 0.4757, -0.7831, 0.4006, 0.4757, -0.7831, 0.4006, 0.4757, -0.8034, 0.404, 0.4374, -0.7831, 0.4006, 0.4757, -0.8034, 0.404, 0.4374, -0.8034, 0.404, 0.4374, 0.9045, 0.4074, 0.126, 0.9045, 0.4073, 0.126, 0.9045, 0.4073, 0.126, 0.9045, 0.4074, 0.126, 0.9045, 0.4073, 0.126, 0.9045, 0.4073, 0.126, 0.4269, -0.8888, 0.1665, 0.4268, -0.8889, 0.1665, 0.4269, -0.8889, 0.1665, 0.4269, -0.8888, 0.1665, 0.4269, -0.8889, 0.1665, 0.4268, -0.8889, 0.1665, -0.8356, -0.3494, 0.4239, -0.8356, -0.3494, 0.4239, -0.8356, -0.3495, 0.4238, -0.8356, -0.3494, 0.4239, -0.8356, -0.3494, 0.4239, -0.8356, -0.3494, 0.4239, -0.2862, 0.8944, 0.3438, -0.2862, 0.8944, 0.3438, -0.2862, 0.8944, 0.3438, -0.2862, 0.8944, 0.3438, -0.2863, 0.8944, 0.3438, -0.2862, 0.8944, 0.3438, 0.3979, 0.891, 0.2185, 0.3979, 0.891, 0.2185, 0.3979, 0.891, 0.2185, 0.3979, 0.891, 0.2185, 0.3978, 0.8911, 0.2185, 0.3979, 0.891, 0.2185, 0.9379, -0.3314, 0.1029, 0.9379, -0.3314, 0.1029, 0.9379, -0.3314, 0.1029, 0.9379, -0.3314, 0.1029, 0.9379, -0.3314, 0.1029, 0.9379, -0.3314, 0.1029, 0.9379, -0.3314, 0.1029, 0.9379, -0.3314, 0.1029, 0.9283, -0.3646, 0.07282, -0.1159, 0.002605, -0.9933, -0.1159, 0.002605, -0.9933, -0.1159, 0.002606, -0.9933, -0.1159, 0.002605, -0.9933, -0.1159, 0.002602, -0.9933, -0.1159, 0.002605, -0.9933, 0.07254, 0.2803, -0.9572, 0.07255, 0.2803, -0.9572, 0.07257, 0.2803, -0.9572, 0.07254, 0.2803, -0.9572, 0.07254, 0.2803, -0.9572, 0.07255, 0.2803, -0.9572, -0.1621, 0.1572, -0.9742, -0.1621, 0.1572, -0.9742, -0.1621, 0.1572, -0.9742, -0.1621, 0.1572, -0.9742, -0.1621, 0.1572, -0.9742, -0.1621, 0.1572, -0.9742, 0.129, 0.2952, -0.9467, 0.129, 0.2952, -0.9467, 0.129, 0.2952, -0.9467, 0.129, 0.2952, -0.9467, 0.129, 0.2952, -0.9467, 0.129, 0.2952, -0.9467, 0.09159, -0.1907, -0.9774, 0.09157, -0.1907, -0.9774, 0.09158, -0.1907, -0.9774, 0.09159, -0.1907, -0.9774, 0.09158, -0.1907, -0.9774, 0.09157, -0.1907, -0.9774, -0.07612, 0.2091, -0.9749, -0.07622, 0.2089, -0.975, -0.07622, 0.2089, -0.975, -0.07612, 0.2091, -0.9749, -0.0762, 0.2089, -0.975, -0.07622, 0.2089, -0.975, 0.1031, -0.1671, -0.9805, 0.1031, -0.1671, -0.9805, 0.1031, -0.1671, -0.9805, 0.1031, -0.1671, -0.9805, 0.1031, -0.167, -0.9805, 0.1031, -0.1671, -0.9805, 0.3798, 0.923, -0.06203, 0.3796, 0.9231, -0.06218, 0.3796, 0.9231, -0.06215, 0.3798, 0.923, -0.06203, 0.3797, 0.923, -0.06211, 0.3796, 0.9231, -0.06218, 0.3743, -0.9202, -0.1147, 0.3743, -0.9202, -0.1147, 0.3743, -0.9202, -0.1147, 0.3743, -0.9202, -0.1147, 0.3743, -0.9202, -0.1147, 0.3743, -0.9202, -0.1147, 0.9211, -0.3747, 0.1059, 0.9211, -0.3746, 0.1059, 0.9211, -0.3747, 0.1059, 0.9211, -0.3747, 0.1059, 0.9211, -0.3747, 0.1059, 0.9211, -0.3746, 0.1059, -0.3516, -0.8989, 0.2616, -0.3516, -0.8989, 0.2616, -0.3516, -0.8989, 0.2616, -0.3516, -0.8989, 0.2616, -0.3515, -0.8989, 0.2616, -0.3516, -0.8989, 0.2616, -0.9225, 0.3815, 0.05928, -0.9226, 0.3813, 0.05914, -0.9225, 0.3815, 0.05924, -0.9225, 0.3815, 0.05928, -0.9225, 0.3813, 0.05915, -0.9226, 0.3813, 0.05914, 0.9248, 0.3804, -0.001781, 0.9249, 0.3802, -0.001691, 0.9249, 0.3802, -0.001672, 0.9248, 0.3804, -0.001781, 0.9249, 0.3803, -0.001715, 0.9249, 0.3802, -0.001691, 0.3926, -0.8944, 0.2143, 0.3927, -0.8944, 0.2143, 0.3926, -0.8944, 0.2143, 0.3926, -0.8944, 0.2143, 0.3926, -0.8944, 0.2143, 0.3927, -0.8944, 0.2143, -0.9039, -0.3789, 0.1984, -0.9039, -0.3791, 0.1982, -0.9039, -0.3789, 0.1983, -0.9039, -0.3789, 0.1984, -0.9039, -0.3789, 0.1983, -0.9039, -0.3791, 0.1982, -0.3882, 0.9205, -0.04515, -0.3883, 0.9204, -0.04516, -0.3883, 0.9204, -0.04516, -0.3882, 0.9205, -0.04515, -0.3883, 0.9204, -0.04516, -0.3883, 0.9204, -0.04516, 0.9161, 0.367, 0.1616, 0.9161, 0.367, 0.1616, 0.9161, 0.367, 0.1616, 0.9161, 0.367, 0.1616, 0.9161, 0.367, 0.1616, 0.9161, 0.367, 0.1616, -0.9219, -0.3874, 0.002468, -0.9219, -0.3874, 0.002475, -0.9219, -0.3874, 0.002486, -0.9219, -0.3874, 0.002468, -0.9219, -0.3874, 0.00246, -0.9219, -0.3874, 0.002475, -0.3452, 0.8592, 0.3776, -0.3452, 0.8592, 0.3776, -0.3452, 0.8592, 0.3776, -0.3452, 0.8592, 0.3776, -0.3452, 0.8592, 0.3776, -0.3452, 0.8592, 0.3776, 0.3919, 0.8166, 0.4238, 0.3919, 0.8166, 0.4238, 0.3919, 0.8166, 0.4238, 0.3919, 0.8166, 0.4238, 0.3919, 0.8166, 0.4238, 0.3919, 0.8166, 0.4238, 0.9185, -0.3918, 0.05403, 0.9185, -0.3918, 0.05403, 0.9185, -0.3918, 0.05404, 0.9185, -0.3918, 0.05403, 0.9185, -0.3918, 0.05403, 0.9185, -0.3918, 0.05403, -0.3899, -0.9126, -0.1233, -0.3899, -0.9126, -0.1233, -0.3899, -0.9126, -0.1233, -0.3899, -0.9126, -0.1233, -0.3899, -0.9126, -0.1233, -0.3899, -0.9126, -0.1233, -0.9115, 0.3594, 0.1998, -0.9115, 0.3594, 0.1998, -0.9115, 0.3594, 0.1998, -0.9115, 0.3594, 0.1998, -0.9115, 0.3594, 0.1998, -0.9115, 0.3594, 0.1998, -0.9115, 0.3594, 0.1998, -0.9115, 0.3594, 0.1998, -0.9148, 0.3653, 0.172, -0.9115, 0.3594, 0.1998, -0.9148, 0.3653, 0.172, -0.9148, 0.3653, 0.172, 0.8999, 0.3254, 0.2903, 0.8999, 0.3254, 0.2903, 0.8999, 0.3254, 0.2903, 0.8999, 0.3254, 0.2903, 0.8999, 0.3254, 0.2903, 0.8999, 0.3254, 0.2903, 1.165e-09, 0.0, -1.0, 2.33e-10, 0.0, -1.0, 0.0, 0.0, -1.0, 2.33e-10, 0.0, -1.0, 1.165e-09, 0.0, -1.0, 9.605e-10, 0.0, -1.0, 2.33e-10, 0.0, -1.0, 9.605e-10, 0.0, -1.0, 2.029e-09, 0.0, -1.0, 2.029e-09, 0.0, -1.0, 9.605e-10, 0.0, -1.0, 4.661e-10, 0.0, -1.0, 2.029e-09, 0.0, -1.0, 4.661e-10, 0.0, -1.0, 3.536e-09, 0.0, -1.0, 3.536e-09, 0.0, -1.0, 4.661e-10, 0.0, -1.0, -6.752e-09, 0.0, -1.0, 0.333, -0.8598, 0.3872, 0.333, -0.8598, 0.3872, 0.333, -0.8598, 0.3872, 0.333, -0.8598, 0.3872, 0.333, -0.8598, 0.3872, 0.333, -0.8598, 0.3872, -0.8697, -0.3985, 0.2913, -0.8697, -0.3985, 0.2913, -0.8697, -0.3985, 0.2913, -0.8697, -0.3985, 0.2913, -0.8697, -0.3985, 0.2913, -0.8697, -0.3985, 0.2913, -0.3795, 0.9187, 0.1091, -0.3801, 0.9185, 0.1088, -0.3798, 0.9186, 0.109, -0.3795, 0.9187, 0.1091, -0.3797, 0.9187, 0.109, -0.3801, 0.9185, 0.1088, 0.3798, 0.9191, 0.1049, 0.3797, 0.9191, 0.1048, 0.3798, 0.9191, 0.1049, 0.3798, 0.9191, 0.1049, 0.3798, 0.9191, 0.1049, 0.3797, 0.9191, 0.1048, 0.8731, -0.3987, 0.2807, 0.8731, -0.3987, 0.2807, 0.8731, -0.3987, 0.2807, 0.8731, -0.3987, 0.2807, 0.8731, -0.3987, 0.2807, 0.8731, -0.3987, 0.2807, -0.3322, -0.8582, 0.3913, -0.3322, -0.8582, 0.3913, -0.3322, -0.8582, 0.3913, -0.3322, -0.8582, 0.3913, -0.3322, -0.8582, 0.3913, -0.3322, -0.8582, 0.3913])] * 3)])

# ---- objects
ob_tree = bpy.data.objects.new('Tree', me_scene)

# ---- transforms, parenting, visibility, modifiers, constraints
ob_tree.location = (0.0, 0.0, 0.0)
ob_tree.rotation_euler = (0.0003452, -0.0, 0.0)
ob_tree.scale = (2.469, 2.469, 2.469)
ob_tree.color = (0.8, 0.8, 0.8, 1.0)

# ---- collection membership
scene.collection.objects.link(ob_tree)

# ---- scene / render settings (as saved in the file)
scene.frame_start = 1; scene.frame_end = 250; scene.frame_set(1)
scene.render.engine = 'BLENDER_EEVEE_NEXT'
scene.render.fps = 25
scene.cycles.sampling_pattern = 'TABULATED_SOBOL'
scene.cycles.use_light_tree = False
scene.view_settings.view_transform = 'Filmic'
bpy.context.view_layer.update()

# ---- added for rendering (the .blend has no active camera and no usable light): camera, sun
cam_auto = bpy.data.cameras.new('AutoCamera')
cam_auto.lens = 50.0
cam_auto.sensor_width = 36.0
cam_auto.clip_end = 1000.0
ob_auto_camera = bpy.data.objects.new('AutoCamera', cam_auto)
scene.collection.objects.link(ob_auto_camera)
ob_auto_camera.location = (14.0177, -16.7991, 17.3019)
ob_auto_camera.rotation_euler = (1.09748, -7.21219e-08, 0.694738)
scene.camera = ob_auto_camera
light_auto_sun = bpy.data.lights.new('AutoSun', 'SUN')
light_auto_sun.energy = 3.0
light_auto_sun.angle = 0.0523599
ob_auto_sun = bpy.data.objects.new('AutoSun', light_auto_sun)
scene.collection.objects.link(ob_auto_sun)
ob_auto_sun.rotation_euler = (0.872665, 0.174533, 0.523599)
bpy.context.view_layer.update()
